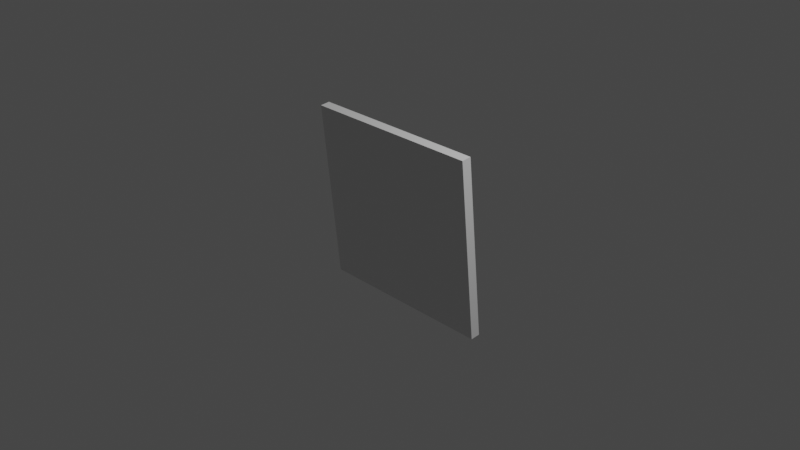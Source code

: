 # Source: Brick_wall.blend  (saved by Blender 3.3.6; exported with 4.5.12 LTS)
import bpy
from mathutils import Matrix  # noqa: F401  (used for matrix-valued properties, if any)

bpy.ops.wm.read_factory_settings(use_empty=True)
scene = bpy.context.scene
scene.name = 'Scene'

# ---- collections
col_collection = bpy.data.collections.new('Collection'); scene.collection.children.link(col_collection)

# ---- materials (node trees are filled in below, after node groups)
mat_material = bpy.data.materials.new('Material')
mat_material.alpha_threshold = 0.0
mat_material.use_transparent_shadow = False
mat_material.roughness = 0.5
mat_material.line_color = (0.0, 0.0, 0.0, 1.0)

# ---- material node trees
mat_material.use_nodes = True; mat_material.node_tree.nodes.clear()
_N = mat_material.node_tree.nodes; _L = mat_material.node_tree.links
n0 = _N.new('ShaderNodeOutputMaterial'); n0.name = 'Material Output'; n0.location = (300, 300)
n1 = _N.new('ShaderNodeBsdfPrincipled'); n1.name = 'Principled BSDF'; n1.location = (10, 300)
n1.distribution = 'GGX'
n1.subsurface_method = 'RANDOM_WALK_SKIN'
n1.inputs[3].default_value = 1.45
n1.inputs[27].default_value = (0.0, 0.0, 0.0, 1.0)
n1.inputs[28].default_value = 1.0
_L.new(n1.outputs[0], n0.inputs[0])
n0.is_active_output = True

# ---- world
world_world = bpy.data.worlds.new('World'); scene.world = world_world
world_world.use_nodes = True; world_world.node_tree.nodes.clear()
_N = world_world.node_tree.nodes; _L = world_world.node_tree.links
n0 = _N.new('ShaderNodeOutputWorld'); n0.name = 'World Output'; n0.location = (300, 300)
n1 = _N.new('ShaderNodeBackground'); n1.name = 'Background'; n1.location = (10, 300)
n1.inputs[0].default_value = (0.05088, 0.05088, 0.05088, 1.0)
_L.new(n1.outputs[0], n0.inputs[0])
n0.is_active_output = True
world_world.color = (0.05088, 0.05088, 0.05088)
world_world.use_sun_shadow = False
world_world.sun_shadow_jitter_overblur = 0.0

# ---- cameras
cam_camera = bpy.data.cameras.new('Camera')
cam_camera.clip_end = 100.0
cam_camera.ortho_scale = 7.314

# ---- lights
light_light = bpy.data.lights.new('Light', 'POINT')
light_light.transmission_factor = 0.0
light_light.energy = 1000.0
light_light.shadow_soft_size = 0.1
light_light.shadow_maximum_resolution = 0.006
light_light.use_absolute_resolution = True

# ---- meshes
me_cube = bpy.data.meshes.new('Cube')
me_cube.from_pydata([(1.0, 1.0, 1.0), (1.0, 1.0, -1.0), (1.0, -1.0, 1.0), (1.0, -1.0, -1.0), (-1.0, 1.0, 1.0), (-1.0, 1.0, -1.0), (-1.0, -1.0, 1.0), (-1.0, -1.0, -1.0)], [], [(0, 4, 6, 2), (3, 2, 6, 7), (7, 6, 4, 5), (5, 1, 3, 7), (1, 0, 2, 3), (5, 4, 0, 1)])
_uv = me_cube.uv_layers.new(name='UVMap')
_uv.uv.foreach_set('vector', [0.625, 0.5, 0.875, 0.5, 0.875, 0.75, 0.625, 0.75, 0.375, 0.75, 0.625, 0.75, 0.625, 1.0, 0.375, 1.0, 0.375, 0.0, 0.625, 0.0, 0.625, 0.25, 0.375, 0.25, 0.125, 0.5, 0.375, 0.5, 0.375, 0.75, 0.125, 0.75, 0.375, 0.5, 0.625, 0.5, 0.625, 0.75, 0.375, 0.75, 0.375, 0.25, 0.625, 0.25, 0.625, 0.5, 0.375, 0.5])
me_cube.materials.append(mat_material)
me_cube.use_mirror_vertex_groups = False
me_cube.update()

# ---- objects
ob_cube = bpy.data.objects.new('Cube', me_cube)
ob_light = bpy.data.objects.new('Light', light_light)
ob_camera = bpy.data.objects.new('Camera', cam_camera)

# ---- transforms, parenting, visibility, modifiers, constraints
ob_cube.location = (0.0, 0.0, 0.0)
ob_cube.rotation_euler = (6288.0, -0.0002377, 0.001686)
ob_cube.scale = (1.0, 1.0, 0.05289)
ob_cube.lock_rotations_4d = False
ob_cube.empty_display_type = 'ARROWS'
ob_cube.lineart.crease_threshold = 0.0
ob_light.location = (4.076, 1.005, 5.904)
ob_light.rotation_euler = (0.6503, 0.05522, 1.866)
ob_light.lock_rotations_4d = False
ob_light.empty_display_type = 'ARROWS'
ob_light.color = (0.0, 0.0, 0.0, 0.0)
ob_light.lineart.crease_threshold = 0.0
ob_camera.location = (7.359, -6.926, 4.958)
ob_camera.rotation_euler = (1.109, 0.0, 0.8149)
ob_camera.lock_rotations_4d = False
ob_camera.empty_display_type = 'ARROWS'
ob_camera.color = (0.0, 0.0, 0.0, 0.0)
ob_camera.display_type = 'WIRE'
ob_camera.lineart.crease_threshold = 0.0

# ---- collection membership
col_collection.objects.link(ob_cube)
col_collection.objects.link(ob_light)
col_collection.objects.link(ob_camera)

# ---- scene / render settings (as saved in the file)
scene.camera = ob_camera
scene.frame_start = 1; scene.frame_end = 250; scene.frame_set(1)
scene.render.engine = 'BLENDER_EEVEE_NEXT'
scene.cycles.sampling_pattern = 'TABULATED_SOBOL'
scene.cycles.use_light_tree = False
scene.view_settings.view_transform = 'Filmic'
bpy.context.view_layer.update()
